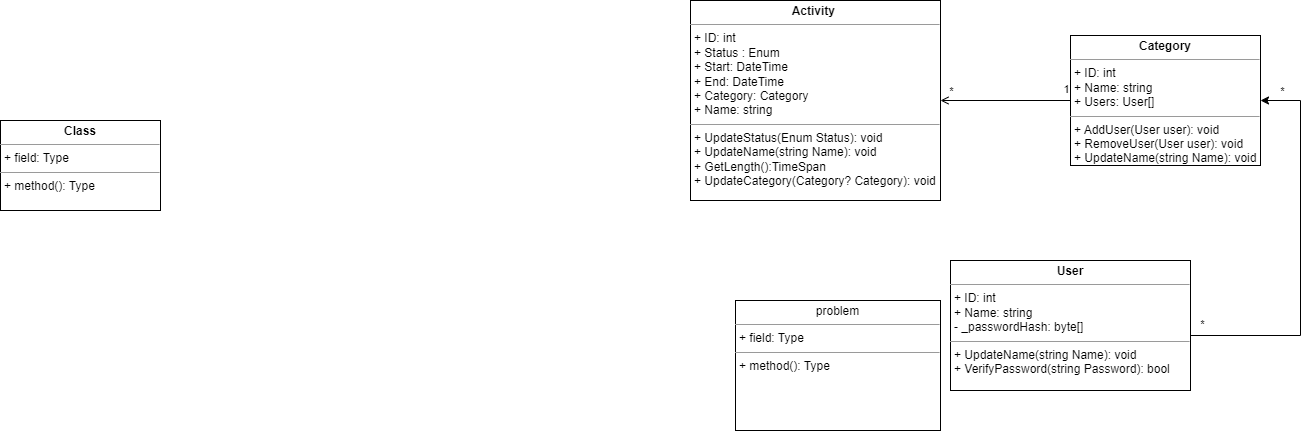

The diagram above was exported from draw.io. Its source (the exported page's mxGraphModel, read from the mxfile embedded in the PNG):
<mxGraphModel dx="1573" dy="465" grid="1" gridSize="10" guides="1" tooltips="1" connect="1" arrows="1" fold="1" page="1" pageScale="1" pageWidth="827" pageHeight="1169" background="none" math="0" shadow="0">
  <root>
    <mxCell id="0" />
    <mxCell id="1" parent="0" />
    <mxCell id="zhqO9JMx6eqf9PGHLtzh-10" style="edgeStyle=orthogonalEdgeStyle;rounded=0;orthogonalLoop=1;jettySize=auto;html=1;exitX=0;exitY=0.5;exitDx=0;exitDy=0;endArrow=open;endFill=0;entryX=1;entryY=0.5;entryDx=0;entryDy=0;" edge="1" parent="1" source="zhqO9JMx6eqf9PGHLtzh-9" target="zhqO9JMx6eqf9PGHLtzh-6">
      <mxGeometry relative="1" as="geometry">
        <mxPoint x="430" y="390" as="targetPoint" />
      </mxGeometry>
    </mxCell>
    <mxCell id="zhqO9JMx6eqf9PGHLtzh-11" value="*" style="edgeLabel;html=1;align=center;verticalAlign=middle;resizable=0;points=[];" vertex="1" connectable="0" parent="zhqO9JMx6eqf9PGHLtzh-10">
      <mxGeometry x="0.6317" relative="1" as="geometry">
        <mxPoint x="-14" y="-10" as="offset" />
      </mxGeometry>
    </mxCell>
    <mxCell id="zhqO9JMx6eqf9PGHLtzh-6" value="&lt;p style=&quot;margin:0px;margin-top:4px;text-align:center;&quot;&gt;&lt;b&gt;Activity&amp;nbsp;&lt;/b&gt;&lt;/p&gt;&lt;hr size=&quot;1&quot;&gt;&lt;p style=&quot;margin:0px;margin-left:4px;&quot;&gt;+ ID: int&lt;/p&gt;&lt;p style=&quot;margin:0px;margin-left:4px;&quot;&gt;+ Status : Enum&lt;/p&gt;&lt;p style=&quot;margin:0px;margin-left:4px;&quot;&gt;+ Start: DateTime&lt;/p&gt;&lt;p style=&quot;margin:0px;margin-left:4px;&quot;&gt;+ End: DateTime&lt;/p&gt;&lt;p style=&quot;margin:0px;margin-left:4px;&quot;&gt;+ Category: Category&lt;/p&gt;&lt;p style=&quot;margin:0px;margin-left:4px;&quot;&gt;+ Name: string&lt;/p&gt;&lt;hr size=&quot;1&quot;&gt;&lt;p style=&quot;margin:0px;margin-left:4px;&quot;&gt;+ UpdateStatus(Enum Status): void&lt;/p&gt;&lt;p style=&quot;margin:0px;margin-left:4px;&quot;&gt;+ UpdateName(string Name): void&lt;/p&gt;&lt;p style=&quot;margin:0px;margin-left:4px;&quot;&gt;+ GetLength():TimeSpan&lt;/p&gt;&lt;p style=&quot;margin:0px;margin-left:4px;&quot;&gt;+ UpdateCategory(Category? Category): void&lt;/p&gt;" style="verticalAlign=top;align=left;overflow=fill;fontSize=12;fontFamily=Helvetica;html=1;whiteSpace=wrap;" vertex="1" parent="1">
      <mxGeometry x="100" y="360" width="250" height="200" as="geometry" />
    </mxCell>
    <mxCell id="zhqO9JMx6eqf9PGHLtzh-7" value="&lt;p style=&quot;margin:0px;margin-top:4px;text-align:center;&quot;&gt;&lt;b&gt;Class&lt;/b&gt;&lt;/p&gt;&lt;hr size=&quot;1&quot;/&gt;&lt;p style=&quot;margin:0px;margin-left:4px;&quot;&gt;+ field: Type&lt;/p&gt;&lt;hr size=&quot;1&quot;/&gt;&lt;p style=&quot;margin:0px;margin-left:4px;&quot;&gt;+ method(): Type&lt;/p&gt;" style="verticalAlign=top;align=left;overflow=fill;fontSize=12;fontFamily=Helvetica;html=1;whiteSpace=wrap;" vertex="1" parent="1">
      <mxGeometry x="-590" y="480" width="160" height="90" as="geometry" />
    </mxCell>
    <mxCell id="zhqO9JMx6eqf9PGHLtzh-9" value="&lt;p style=&quot;margin:0px;margin-top:4px;text-align:center;&quot;&gt;&lt;b&gt;Category&lt;/b&gt;&lt;/p&gt;&lt;hr size=&quot;1&quot;&gt;&lt;p style=&quot;margin:0px;margin-left:4px;&quot;&gt;+ ID: int&lt;/p&gt;&lt;p style=&quot;margin:0px;margin-left:4px;&quot;&gt;+ Name: string&lt;/p&gt;&lt;p style=&quot;margin:0px;margin-left:4px;&quot;&gt;+ Users: User[]&lt;/p&gt;&lt;hr size=&quot;1&quot;&gt;&lt;p style=&quot;margin:0px;margin-left:4px;&quot;&gt;+ AddUser(User user): void&lt;/p&gt;&lt;p style=&quot;margin:0px;margin-left:4px;&quot;&gt;+ RemoveUser(User user): void&lt;/p&gt;&lt;p style=&quot;margin:0px;margin-left:4px;&quot;&gt;+ UpdateName(string Name): void&lt;/p&gt;" style="verticalAlign=top;align=left;overflow=fill;fontSize=12;fontFamily=Helvetica;html=1;whiteSpace=wrap;" vertex="1" parent="1">
      <mxGeometry x="480" y="395" width="190" height="130" as="geometry" />
    </mxCell>
    <mxCell id="zhqO9JMx6eqf9PGHLtzh-13" value="1" style="edgeLabel;html=1;align=center;verticalAlign=middle;resizable=0;points=[];" vertex="1" connectable="0" parent="1">
      <mxGeometry x="480" y="440" as="geometry">
        <mxPoint x="-5" y="8" as="offset" />
      </mxGeometry>
    </mxCell>
    <mxCell id="zhqO9JMx6eqf9PGHLtzh-16" style="edgeStyle=orthogonalEdgeStyle;rounded=0;orthogonalLoop=1;jettySize=auto;html=1;exitX=1;exitY=0.5;exitDx=0;exitDy=0;entryX=1;entryY=0.5;entryDx=0;entryDy=0;" edge="1" parent="1" source="zhqO9JMx6eqf9PGHLtzh-14" target="zhqO9JMx6eqf9PGHLtzh-9">
      <mxGeometry relative="1" as="geometry">
        <Array as="points">
          <mxPoint x="710" y="695" />
          <mxPoint x="710" y="460" />
        </Array>
      </mxGeometry>
    </mxCell>
    <mxCell id="zhqO9JMx6eqf9PGHLtzh-17" value="*" style="edgeLabel;html=1;align=center;verticalAlign=middle;resizable=0;points=[];" vertex="1" connectable="0" parent="zhqO9JMx6eqf9PGHLtzh-16">
      <mxGeometry x="0.8338" relative="1" as="geometry">
        <mxPoint x="-12" y="-10" as="offset" />
      </mxGeometry>
    </mxCell>
    <mxCell id="zhqO9JMx6eqf9PGHLtzh-14" value="&lt;p style=&quot;margin:0px;margin-top:4px;text-align:center;&quot;&gt;&lt;b&gt;User&lt;/b&gt;&lt;/p&gt;&lt;hr size=&quot;1&quot;&gt;&lt;p style=&quot;margin:0px;margin-left:4px;&quot;&gt;+ ID: int&amp;nbsp;&lt;/p&gt;&lt;p style=&quot;margin:0px;margin-left:4px;&quot;&gt;+ Name: string&lt;/p&gt;&lt;p style=&quot;margin:0px;margin-left:4px;&quot;&gt;- _passwordHash: byte[]&lt;/p&gt;&lt;hr size=&quot;1&quot;&gt;&lt;p style=&quot;margin:0px;margin-left:4px;&quot;&gt;+ UpdateName(string Name): void&lt;/p&gt;&lt;p style=&quot;margin:0px;margin-left:4px;&quot;&gt;+ VerifyPassword(string Password): bool&lt;/p&gt;" style="verticalAlign=top;align=left;overflow=fill;fontSize=12;fontFamily=Helvetica;html=1;whiteSpace=wrap;" vertex="1" parent="1">
      <mxGeometry x="360" y="620" width="240" height="130" as="geometry" />
    </mxCell>
    <mxCell id="zhqO9JMx6eqf9PGHLtzh-18" value="*" style="edgeLabel;html=1;align=center;verticalAlign=middle;resizable=0;points=[];" vertex="1" connectable="0" parent="1">
      <mxGeometry x="370.00310344827557" y="439.9999999999999" as="geometry">
        <mxPoint x="241" y="243" as="offset" />
      </mxGeometry>
    </mxCell>
    <mxCell id="zhqO9JMx6eqf9PGHLtzh-22" value="&lt;p style=&quot;margin:0px;margin-top:4px;text-align:center;&quot;&gt;problem&lt;br&gt;&lt;/p&gt;&lt;hr size=&quot;1&quot;&gt;&lt;p style=&quot;margin:0px;margin-left:4px;&quot;&gt;+ field: Type&lt;/p&gt;&lt;hr size=&quot;1&quot;&gt;&lt;p style=&quot;margin:0px;margin-left:4px;&quot;&gt;+ method(): Type&lt;/p&gt;" style="verticalAlign=top;align=left;overflow=fill;fontSize=12;fontFamily=Helvetica;html=1;whiteSpace=wrap;" vertex="1" parent="1">
      <mxGeometry x="145" y="660" width="205" height="130" as="geometry" />
    </mxCell>
  </root>
</mxGraphModel>